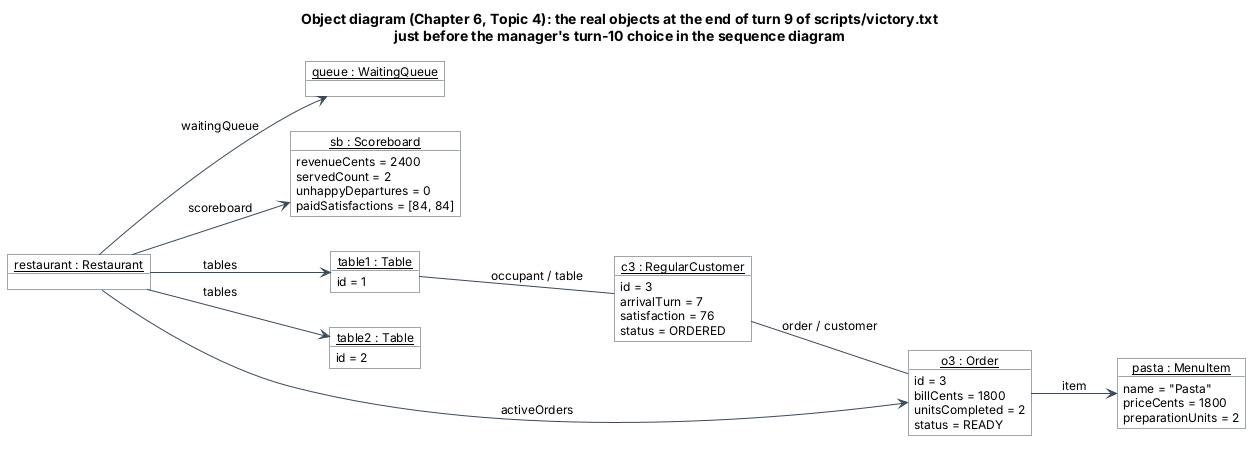

The diagram above was rendered by PlantUML. Its source (embedded in the PNG):
@startuml stage1-object-diagram
title Object diagram (Chapter 6, Topic 4): the real objects at the end of turn 9 of scripts/victory.txt\njust before the manager's turn-10 choice in the sequence diagram
skinparam shadowing false
skinparam defaultFontName Arial
skinparam defaultFontSize 12
skinparam object {
  BackgroundColor #FFFFFF
  BorderColor #3B4A5A
  ArrowColor #3B4A5A
}
left to right direction
object "<u>restaurant : Restaurant</u>" as restaurant
object "<u>queue : WaitingQueue</u>" as queue
object "<u>sb : Scoreboard</u>" as sb {
  revenueCents = 2400
  servedCount = 2
  unhappyDepartures = 0
  paidSatisfactions = [84, 84]
}
restaurant --> queue : waitingQueue
restaurant --> sb : scoreboard
object "<u>table1 : Table</u>" as table1 {
  id = 1
}
restaurant --> table1 : tables
object "<u>c3 : RegularCustomer</u>" as c3 {
  id = 3
  arrivalTurn = 7
  satisfaction = 76
  status = ORDERED
}
table1 -- c3 : occupant / table
object "<u>table2 : Table</u>" as table2 {
  id = 2
}
restaurant --> table2 : tables
object "<u>o3 : Order</u>" as o3 {
  id = 3
  billCents = 1800
  unitsCompleted = 2
  status = READY
}
object "<u>pasta : MenuItem</u>" as pasta {
  name = "Pasta"
  priceCents = 1800
  preparationUnits = 2
}
restaurant --> o3 : activeOrders
c3 -- o3 : order / customer
o3 --> pasta : item
@enduml